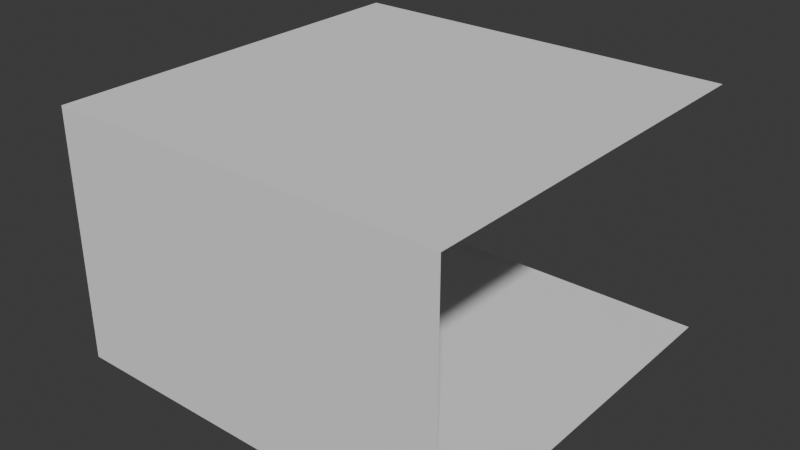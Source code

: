 # Source: HallwayBend1.blend  (saved by Blender 4.1.23; exported with 4.5.12 LTS)
import bpy
from mathutils import Matrix  # noqa: F401  (used for matrix-valued properties, if any)

bpy.ops.wm.read_factory_settings(use_empty=True)
scene = bpy.context.scene
scene.name = 'Scene'

# ---- collections
col_collection = bpy.data.collections.new('Collection'); scene.collection.children.link(col_collection)

# ---- materials (node trees are filled in below, after node groups)
mat_blendercustommaterial = bpy.data.materials.new('BlenderCustomMaterial')

# ---- material node trees

# ---- world
world_world = bpy.data.worlds.new('World'); scene.world = world_world
world_world.use_nodes = True; world_world.node_tree.nodes.clear()
_N = world_world.node_tree.nodes; _L = world_world.node_tree.links
n0 = _N.new('ShaderNodeOutputWorld'); n0.name = 'World Output'; n0.location = (300, 300)
n1 = _N.new('ShaderNodeBackground'); n1.name = 'Background'; n1.location = (10, 300)
n1.inputs[0].default_value = (0.05088, 0.05088, 0.05088, 1.0)
_L.new(n1.outputs[0], n0.inputs[0])
n0.is_active_output = True
world_world.color = (0.05088, 0.05088, 0.05088)
world_world.use_sun_shadow = False
world_world.sun_shadow_jitter_overblur = 0.0

# ---- meshes
me_cube_001 = bpy.data.meshes.new('Cube.001')
me_cube_001.from_pydata([(-2.0, -2.0, 0.3), (-2.0, -2.0, 2.8), (-2.0, 2.0, 0.3), (-2.0, 2.0, 2.8), (2.0, -2.0, 0.3), (2.0, -2.0, 2.8), (2.0, 2.0, 0.3), (2.0, 2.0, 2.8)], [(7, 6)], [(0, 2, 3, 1), (3, 7, 5, 1), (2, 0, 4, 6), (0, 1, 5, 4)])
_uv = me_cube_001.uv_layers.new(name='UVMap')
_uv.uv.foreach_set('vector', [1.093e-08, 0.9998, 0.0, 0.0, 1.0, 0.0, 1.0, 0.9998, 0.0, 0.0, 1.0, 0.0, 1.0, 1.0, 0.0, 1.0, 0.0001789, 0.0001789, 0.9998, 0.0001789, 0.9998, 0.9998, 0.0001789, 0.9998, 1.0, 0.9998, 1.49e-08, 0.9998, 0.0, 0.0, 1.0, 0.0])
me_cube_001.materials.append(mat_blendercustommaterial)
me_cube_001.update()

# ---- objects
ob_cube = bpy.data.objects.new('Cube', me_cube_001)

# ---- transforms, parenting, visibility, modifiers, constraints
ob_cube.location = (0.0, 0.0, 0.0)

# ---- collection membership
col_collection.objects.link(ob_cube)

# ---- scene / render settings (as saved in the file)
scene.frame_start = 1; scene.frame_end = 250; scene.frame_set(1)
scene.render.engine = 'BLENDER_EEVEE_NEXT'
scene.cycles.sampling_pattern = 'TABULATED_SOBOL'
scene.eevee.ray_tracing_options.trace_max_roughness = 0.0
bpy.context.view_layer.update()

# ---- added for rendering (the .blend has no active camera and no usable light): camera, sun
cam_auto = bpy.data.cameras.new('AutoCamera')
cam_auto.lens = 50.0
cam_auto.sensor_width = 36.0
cam_auto.clip_end = 1000.0
ob_auto_camera = bpy.data.objects.new('AutoCamera', cam_auto)
scene.collection.objects.link(ob_auto_camera)
ob_auto_camera.location = (5.7222, -6.86664, 6.12776)
ob_auto_camera.rotation_euler = (1.09748, -7.21219e-08, 0.694738)
scene.camera = ob_auto_camera
light_auto_sun = bpy.data.lights.new('AutoSun', 'SUN')
light_auto_sun.energy = 3.0
light_auto_sun.angle = 0.0523599
ob_auto_sun = bpy.data.objects.new('AutoSun', light_auto_sun)
scene.collection.objects.link(ob_auto_sun)
ob_auto_sun.rotation_euler = (0.872665, 0.174533, 0.523599)
bpy.context.view_layer.update()
